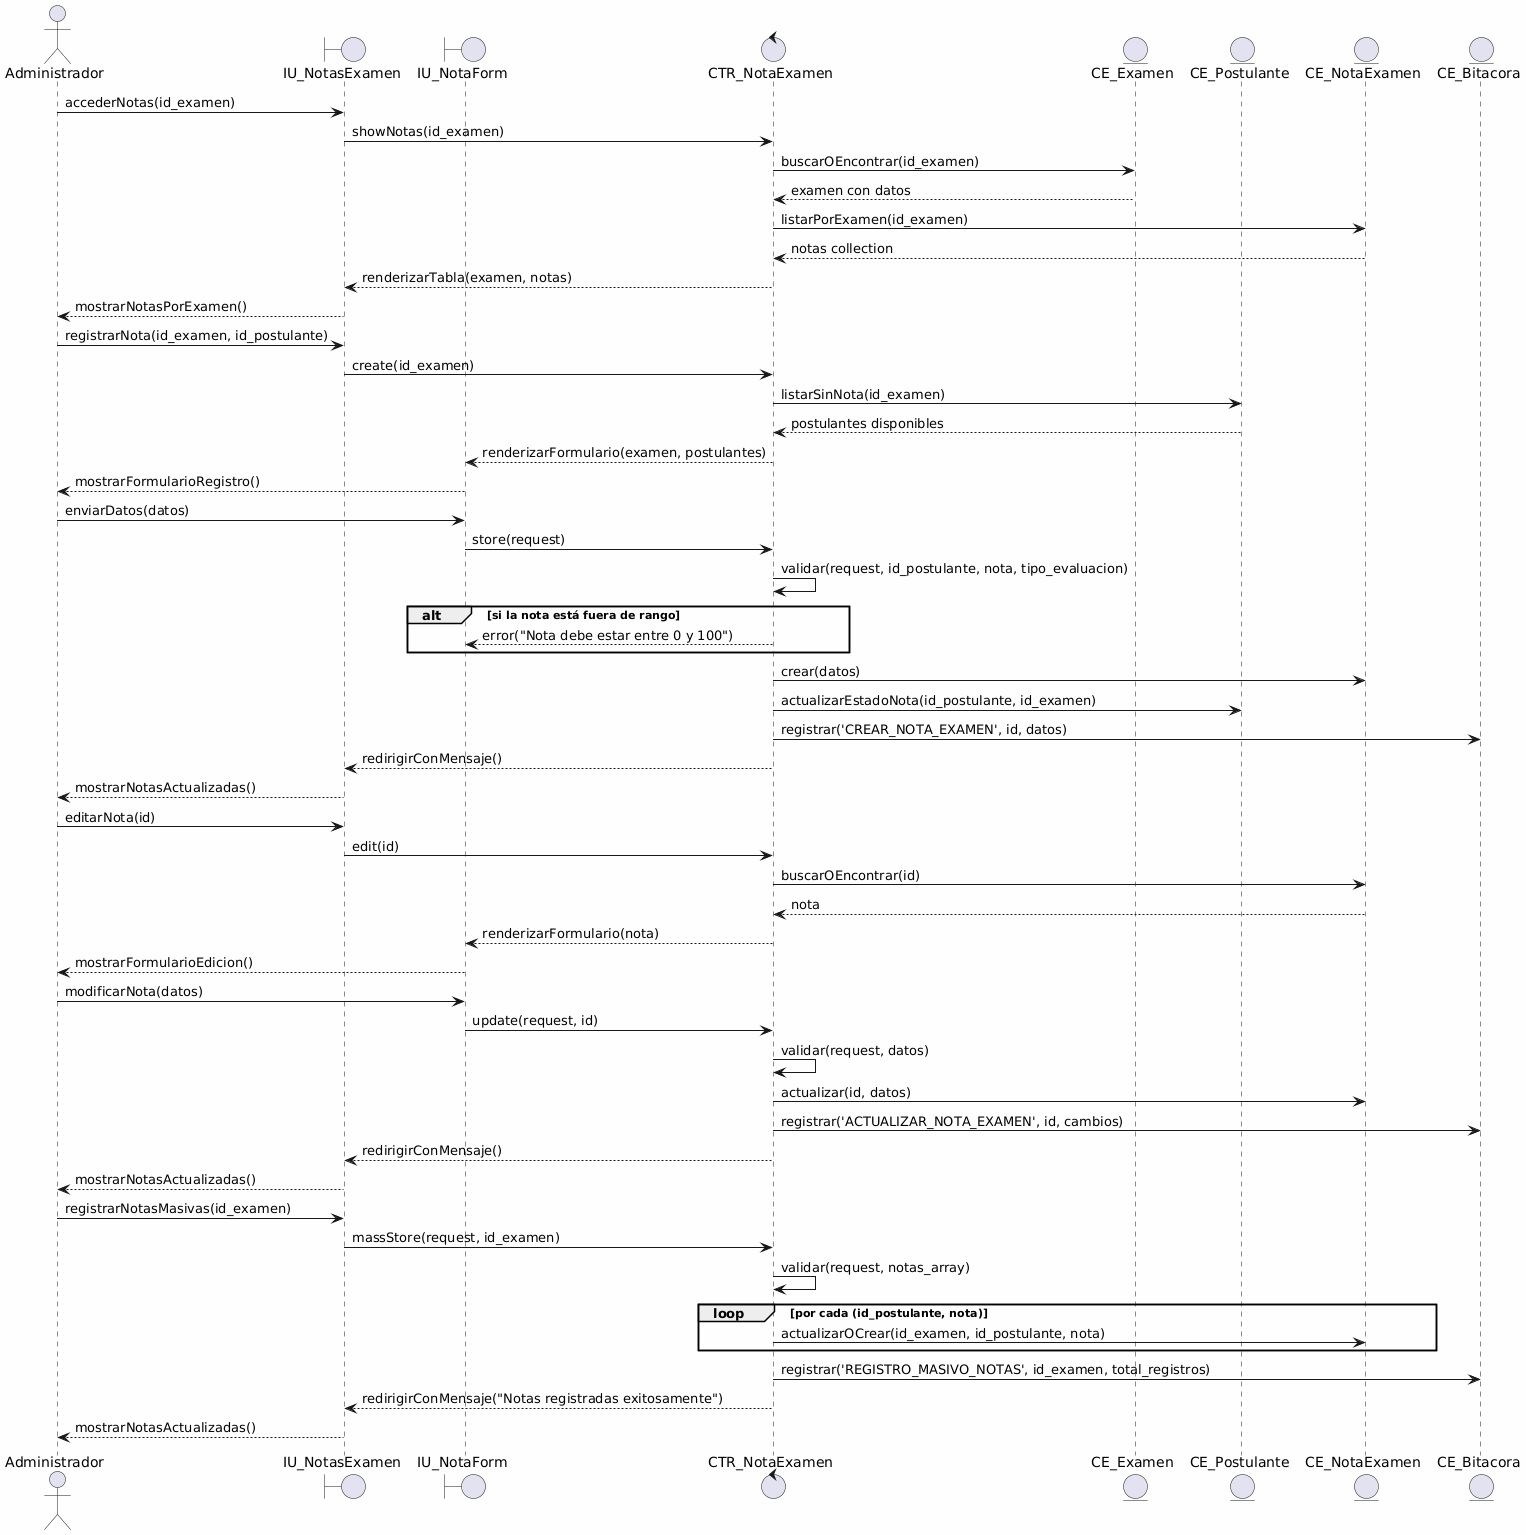

The diagram above was rendered by PlantUML. Its source (embedded in the PNG):
@startuml
skinparam backgroundColor #FEFEFE
skinparam defaultFontName Consolas

actor "Administrador" as admin
boundary "IU_NotasExamen" as vista
boundary "IU_NotaForm" as form
control "CTR_NotaExamen" as ctr
entity "CE_Examen" as examen
entity "CE_Postulante" as post
entity "CE_NotaExamen" as nota
entity "CE_Bitacora" as bitacora

admin -> vista: accederNotas(id_examen)
vista -> ctr: showNotas(id_examen)
ctr -> examen: buscarOEncontrar(id_examen)
examen --> ctr: examen con datos
ctr -> nota: listarPorExamen(id_examen)
nota --> ctr: notas collection
ctr --> vista: renderizarTabla(examen, notas)
vista --> admin: mostrarNotasPorExamen()

admin -> vista: registrarNota(id_examen, id_postulante)
vista -> ctr: create(id_examen)
ctr -> post: listarSinNota(id_examen)
post --> ctr: postulantes disponibles
ctr --> form: renderizarFormulario(examen, postulantes)
form --> admin: mostrarFormularioRegistro()

admin -> form: enviarDatos(datos)
form -> ctr: store(request)
ctr -> ctr: validar(request, id_postulante, nota, tipo_evaluacion)
alt si la nota está fuera de rango
    ctr --> form: error("Nota debe estar entre 0 y 100")
end
ctr -> nota: crear(datos)
ctr -> post: actualizarEstadoNota(id_postulante, id_examen)
ctr -> bitacora: registrar('CREAR_NOTA_EXAMEN', id, datos)
ctr --> vista: redirigirConMensaje()
vista --> admin: mostrarNotasActualizadas()

admin -> vista: editarNota(id)
vista -> ctr: edit(id)
ctr -> nota: buscarOEncontrar(id)
nota --> ctr: nota
ctr --> form: renderizarFormulario(nota)
form --> admin: mostrarFormularioEdicion()

admin -> form: modificarNota(datos)
form -> ctr: update(request, id)
ctr -> ctr: validar(request, datos)
ctr -> nota: actualizar(id, datos)
ctr -> bitacora: registrar('ACTUALIZAR_NOTA_EXAMEN', id, cambios)
ctr --> vista: redirigirConMensaje()
vista --> admin: mostrarNotasActualizadas()

admin -> vista: registrarNotasMasivas(id_examen)
vista -> ctr: massStore(request, id_examen)
ctr -> ctr: validar(request, notas_array)
loop por cada (id_postulante, nota)
    ctr -> nota: actualizarOCrear(id_examen, id_postulante, nota)
end
ctr -> bitacora: registrar('REGISTRO_MASIVO_NOTAS', id_examen, total_registros)
ctr --> vista: redirigirConMensaje("Notas registradas exitosamente")
vista --> admin: mostrarNotasActualizadas()
@enduml